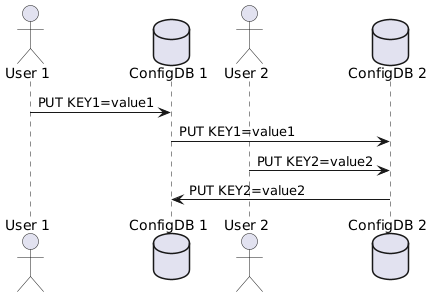

The diagram above was rendered by PlantUML. Its source (embedded in the PNG):
@startuml
actor user1 as "User 1"
database cdb1 as "ConfigDB 1"

actor user2 as "User 2"
database cdb2 as "ConfigDB 2"

user1 -> cdb1: PUT KEY1=value1
cdb1 -> cdb2: PUT KEY1=value1

user2 -> cdb2: PUT KEY2=value2
cdb2 -> cdb1: PUT KEY2=value2
@enduml